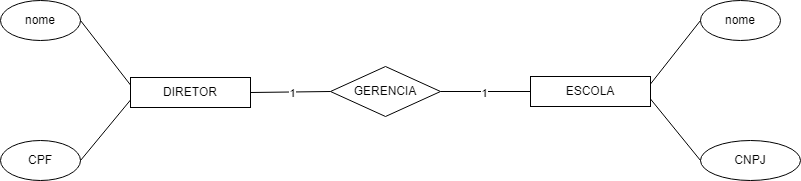

The diagram above was exported from draw.io. Its source (the exported page's mxGraphModel, read from the mxfile embedded in the PNG):
<mxGraphModel dx="872" dy="465" grid="1" gridSize="10" guides="1" tooltips="1" connect="1" arrows="1" fold="1" page="1" pageScale="1" pageWidth="413" pageHeight="583" math="0" shadow="0">
  <root>
    <mxCell id="0" />
    <mxCell id="1" parent="0" />
    <mxCell id="QEpJUQrnZCfPV-xKOWzR-1" parent="1" style="rounded=0;whiteSpace=wrap;html=1;labelBackgroundColor=none;" value="DIRETOR" vertex="1">
      <mxGeometry height="30" width="120" x="360" y="277" as="geometry" />
    </mxCell>
    <mxCell id="QEpJUQrnZCfPV-xKOWzR-2" parent="1" style="rounded=0;whiteSpace=wrap;html=1;labelBackgroundColor=none;" value="ESCOLA" vertex="1">
      <mxGeometry height="30" width="120" x="760" y="276" as="geometry" />
    </mxCell>
    <mxCell id="QEpJUQrnZCfPV-xKOWzR-3" parent="1" style="rhombus;whiteSpace=wrap;html=1;" value="GERENCIA" vertex="1">
      <mxGeometry height="50" width="110" x="560" y="266" as="geometry" />
    </mxCell>
    <mxCell id="QEpJUQrnZCfPV-xKOWzR-4" edge="1" parent="1" source="QEpJUQrnZCfPV-xKOWzR-1" style="endArrow=none;html=1;rounded=0;entryX=0;entryY=0.5;entryDx=0;entryDy=0;exitX=1;exitY=0.5;exitDx=0;exitDy=0;" target="QEpJUQrnZCfPV-xKOWzR-3" value="">
      <mxGeometry height="50" relative="1" width="50" as="geometry">
        <mxPoint x="490" y="316" as="sourcePoint" />
        <mxPoint x="540" y="266" as="targetPoint" />
      </mxGeometry>
    </mxCell>
    <mxCell id="QEpJUQrnZCfPV-xKOWzR-23" connectable="0" parent="QEpJUQrnZCfPV-xKOWzR-4" style="edgeLabel;html=1;align=center;verticalAlign=middle;resizable=0;points=[];" value="1" vertex="1">
      <mxGeometry relative="1" x="0.0248" y="-1" as="geometry">
        <mxPoint as="offset" />
      </mxGeometry>
    </mxCell>
    <mxCell id="QEpJUQrnZCfPV-xKOWzR-5" edge="1" parent="1" source="QEpJUQrnZCfPV-xKOWzR-3" style="endArrow=none;html=1;rounded=0;exitX=1;exitY=0.5;exitDx=0;exitDy=0;entryX=0;entryY=0.5;entryDx=0;entryDy=0;" target="QEpJUQrnZCfPV-xKOWzR-2" value="">
      <mxGeometry height="50" relative="1" width="50" as="geometry">
        <mxPoint x="680" y="306" as="sourcePoint" />
        <mxPoint x="730" y="256" as="targetPoint" />
      </mxGeometry>
    </mxCell>
    <mxCell id="QEpJUQrnZCfPV-xKOWzR-21" connectable="0" parent="QEpJUQrnZCfPV-xKOWzR-5" style="edgeLabel;html=1;align=center;verticalAlign=middle;resizable=0;points=[];" value="1" vertex="1">
      <mxGeometry relative="1" x="-0.0495" y="-1" as="geometry">
        <mxPoint as="offset" />
      </mxGeometry>
    </mxCell>
    <mxCell id="QEpJUQrnZCfPV-xKOWzR-7" parent="1" style="ellipse;whiteSpace=wrap;html=1;" value="nome" vertex="1">
      <mxGeometry height="40" width="80" x="230" y="200" as="geometry" />
    </mxCell>
    <mxCell id="QEpJUQrnZCfPV-xKOWzR-8" parent="1" style="ellipse;whiteSpace=wrap;html=1;" value="CPF" vertex="1">
      <mxGeometry height="40" width="80" x="230" y="340" as="geometry" />
    </mxCell>
    <mxCell id="QEpJUQrnZCfPV-xKOWzR-9" edge="1" parent="1" source="QEpJUQrnZCfPV-xKOWzR-8" style="endArrow=none;html=1;rounded=0;exitX=1;exitY=0.5;exitDx=0;exitDy=0;entryX=0;entryY=0.75;entryDx=0;entryDy=0;" target="QEpJUQrnZCfPV-xKOWzR-1" value="">
      <mxGeometry height="50" relative="1" width="50" as="geometry">
        <mxPoint x="340" y="366" as="sourcePoint" />
        <mxPoint x="390" y="316" as="targetPoint" />
      </mxGeometry>
    </mxCell>
    <mxCell id="QEpJUQrnZCfPV-xKOWzR-10" edge="1" parent="1" source="QEpJUQrnZCfPV-xKOWzR-7" style="endArrow=none;html=1;rounded=0;exitX=1;exitY=0.5;exitDx=0;exitDy=0;entryX=0;entryY=0.25;entryDx=0;entryDy=0;" target="QEpJUQrnZCfPV-xKOWzR-1" value="">
      <mxGeometry height="50" relative="1" width="50" as="geometry">
        <mxPoint x="320" y="240" as="sourcePoint" />
        <mxPoint x="370" y="190" as="targetPoint" />
      </mxGeometry>
    </mxCell>
    <mxCell id="QEpJUQrnZCfPV-xKOWzR-11" parent="1" style="ellipse;whiteSpace=wrap;html=1;" value="nome" vertex="1">
      <mxGeometry height="40" width="80" x="930" y="200" as="geometry" />
    </mxCell>
    <mxCell id="QEpJUQrnZCfPV-xKOWzR-12" parent="1" style="ellipse;whiteSpace=wrap;html=1;" value="CNPJ" vertex="1">
      <mxGeometry height="40" width="100" x="930" y="340" as="geometry" />
    </mxCell>
    <mxCell id="QEpJUQrnZCfPV-xKOWzR-13" edge="1" parent="1" source="QEpJUQrnZCfPV-xKOWzR-2" style="endArrow=none;html=1;rounded=0;entryX=0;entryY=0.5;entryDx=0;entryDy=0;exitX=1;exitY=0.25;exitDx=0;exitDy=0;" target="QEpJUQrnZCfPV-xKOWzR-11" value="">
      <mxGeometry height="50" relative="1" width="50" as="geometry">
        <mxPoint x="900" y="290" as="sourcePoint" />
        <mxPoint x="950" y="240" as="targetPoint" />
      </mxGeometry>
    </mxCell>
    <mxCell id="QEpJUQrnZCfPV-xKOWzR-16" edge="1" parent="1" source="QEpJUQrnZCfPV-xKOWzR-2" style="endArrow=none;html=1;rounded=0;entryX=0;entryY=0.5;entryDx=0;entryDy=0;exitX=1;exitY=0.75;exitDx=0;exitDy=0;" target="QEpJUQrnZCfPV-xKOWzR-12" value="">
      <mxGeometry height="50" relative="1" width="50" as="geometry">
        <mxPoint x="940" y="294" as="sourcePoint" />
        <mxPoint x="1030" y="250" as="targetPoint" />
      </mxGeometry>
    </mxCell>
  </root>
</mxGraphModel>